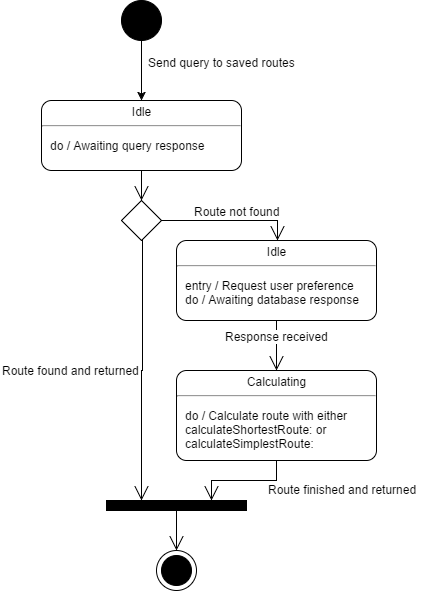

The diagram above was exported from draw.io. Its source (the exported page's mxGraphModel, read from the mxfile embedded in the PNG):
<mxGraphModel dx="1042" dy="530" grid="1" gridSize="10" guides="1" tooltips="1" connect="1" arrows="1" fold="1" page="1" pageScale="1" pageWidth="1169" pageHeight="826" math="0" shadow="0">
  <root>
    <mxCell id="0" />
    <mxCell id="1" parent="0" />
    <mxCell id="57795b4f59370ea2-1" value="" style="shape=ellipse;html=1;fillColor=#000000;fontSize=12;fontColor=#ffffff;" vertex="1" parent="1">
      <mxGeometry x="565" y="20" width="40" height="40" as="geometry" />
    </mxCell>
    <mxCell id="57795b4f59370ea2-3" value="&lt;p style=&quot;margin: 0px ; margin-top: 4px ; text-align: center&quot;&gt;Idle&lt;/p&gt;&lt;hr&gt;&lt;p&gt;&lt;/p&gt;&lt;p style=&quot;margin: 0px ; margin-left: 8px ; text-align: left&quot;&gt;do / Awaiting&amp;nbsp;query response&lt;br&gt;&lt;/p&gt;" style="shape=mxgraph.sysml.simpleState;html=1;overflow=fill;whiteSpace=wrap;align=center;fontSize=12;" vertex="1" parent="1">
      <mxGeometry x="485" y="120" width="200" height="70" as="geometry" />
    </mxCell>
    <mxCell id="57795b4f59370ea2-6" value="" style="edgeStyle=orthogonalEdgeStyle;rounded=0;html=1;jettySize=auto;orthogonalLoop=1;fontSize=12;" edge="1" parent="1" source="57795b4f59370ea2-1" target="57795b4f59370ea2-3">
      <mxGeometry relative="1" as="geometry" />
    </mxCell>
    <mxCell id="57795b4f59370ea2-7" value="Send query to saved routes" style="text;html=1;resizable=0;points=[];autosize=1;align=left;verticalAlign=top;spacingTop=-4;fontSize=12;" vertex="1" parent="1">
      <mxGeometry x="590" y="73" width="160" height="20" as="geometry" />
    </mxCell>
    <mxCell id="57795b4f59370ea2-8" value="" style="shape=rhombus;html=1;labelPosition=right;align=left;verticalAlign=middle;fontSize=12;" vertex="1" parent="1">
      <mxGeometry x="565" y="220" width="40" height="40" as="geometry" />
    </mxCell>
    <mxCell id="57795b4f59370ea2-10" value="Route found and returned" style="edgeStyle=elbowEdgeStyle;html=1;elbow=vertical;align=right;endArrow=open;rounded=0;labelBackgroundColor=none;endSize=12;entryX=0.25;entryY=0;fontSize=12;" edge="1" parent="1" target="57795b4f59370ea2-24">
      <mxGeometry relative="1" as="geometry">
        <mxPoint x="586" y="490" as="targetPoint" />
        <mxPoint x="586" y="260" as="sourcePoint" />
      </mxGeometry>
    </mxCell>
    <mxCell id="57795b4f59370ea2-11" value="Route not found" style="edgeStyle=elbowEdgeStyle;html=1;elbow=vertical;align=left;endArrow=open;rounded=0;labelBackgroundColor=none;verticalAlign=bottom;endSize=12;exitX=1;exitY=0.5;entryX=0.506;entryY=-0.002;entryPerimeter=0;fontSize=12;" edge="1" parent="1" source="57795b4f59370ea2-8" target="57795b4f59370ea2-16">
      <mxGeometry x="-0.7664" y="15" relative="1" as="geometry">
        <mxPoint x="800" y="270" as="targetPoint" />
        <Array as="points">
          <mxPoint x="720" y="240" />
        </Array>
        <mxPoint x="15" y="15" as="offset" />
      </mxGeometry>
    </mxCell>
    <mxCell id="57795b4f59370ea2-13" value="" style="edgeStyle=orthogonalEdgeStyle;rounded=0;html=1;entryX=0.5;entryY=0;jettySize=auto;orthogonalLoop=1;endArrow=open;endFill=0;endSize=12;fontSize=12;" edge="1" parent="1" source="57795b4f59370ea2-3" target="57795b4f59370ea2-8">
      <mxGeometry relative="1" as="geometry" />
    </mxCell>
    <mxCell id="57795b4f59370ea2-16" value="&lt;p style=&quot;margin: 0px ; margin-top: 4px ; text-align: center&quot;&gt;Idle&lt;/p&gt;&lt;hr&gt;&lt;p&gt;&lt;/p&gt;&lt;p style=&quot;margin: 0px ; margin-left: 8px ; text-align: left&quot;&gt;entry / Request user preference&lt;/p&gt;&lt;p style=&quot;margin: 0px ; margin-left: 8px ; text-align: left&quot;&gt;do / Awaiting database response&lt;br&gt;&lt;/p&gt;" style="shape=mxgraph.sysml.simpleState;html=1;overflow=fill;whiteSpace=wrap;align=center;fontSize=12;" vertex="1" parent="1">
      <mxGeometry x="620" y="260" width="200" height="80" as="geometry" />
    </mxCell>
    <mxCell id="57795b4f59370ea2-19" value="&lt;p style=&quot;margin: 0px ; margin-top: 4px ; text-align: center&quot;&gt;Calculating&lt;/p&gt;&lt;hr&gt;&lt;p&gt;&lt;/p&gt;&lt;p style=&quot;margin: 0px ; margin-left: 8px ; text-align: left&quot;&gt;do / Calculate route with either calculateShortestRoute: or calculateSimplestRoute:&lt;br&gt;&lt;/p&gt;" style="shape=mxgraph.sysml.simpleState;html=1;overflow=fill;whiteSpace=wrap;align=center;fontSize=12;" vertex="1" parent="1">
      <mxGeometry x="620" y="390" width="200" height="90" as="geometry" />
    </mxCell>
    <mxCell id="57795b4f59370ea2-22" value="Response received" style="edgeStyle=none;html=1;endArrow=open;endSize=12;strokeWidth=1;verticalAlign=bottom;fontSize=12;" edge="1" parent="1" source="57795b4f59370ea2-16" target="57795b4f59370ea2-19">
      <mxGeometry width="160" relative="1" as="geometry">
        <mxPoint x="730" y="390" as="sourcePoint" />
        <mxPoint x="890" y="390" as="targetPoint" />
      </mxGeometry>
    </mxCell>
    <mxCell id="57795b4f59370ea2-24" value="" style="shape=rect;whiteSpace=wrap;align=center;labelBackgroundColor=#000000;html=1;fillColor=#000000;fontSize=12;" vertex="1" parent="1">
      <mxGeometry x="550" y="520" width="140" height="10" as="geometry" />
    </mxCell>
    <mxCell id="57795b4f59370ea2-28" value="" style="edgeStyle=orthogonalEdgeStyle;rounded=0;html=1;entryX=0.75;entryY=0;endArrow=open;endFill=0;endSize=12;jettySize=auto;orthogonalLoop=1;strokeWidth=1;fontSize=12;" edge="1" parent="1" source="57795b4f59370ea2-19" target="57795b4f59370ea2-24">
      <mxGeometry relative="1" as="geometry" />
    </mxCell>
    <mxCell id="57795b4f59370ea2-29" value="" style="edgeStyle=orthogonalEdgeStyle;rounded=0;html=1;endArrow=open;endFill=0;endSize=12;jettySize=auto;orthogonalLoop=1;strokeWidth=1;fontSize=12;" edge="1" parent="1" source="57795b4f59370ea2-24" target="57795b4f59370ea2-4">
      <mxGeometry relative="1" as="geometry">
        <mxPoint x="620" y="570" as="targetPoint" />
        <Array as="points" />
      </mxGeometry>
    </mxCell>
    <mxCell id="57795b4f59370ea2-4" value="" style="shape=mxgraph.sysml.actFinal;html=1;verticalLabelPosition=bottom;labelBackgroundColor=#ffffff;verticalAlign=top;fillColor=#FFFFFF;fontSize=12;" vertex="1" parent="1">
      <mxGeometry x="600" y="570" width="40" height="40" as="geometry" />
    </mxCell>
    <mxCell id="57795b4f59370ea2-12" value="Route finished and returned" style="text;html=1;resizable=0;points=[];autosize=1;align=left;verticalAlign=top;spacingTop=-4;fontSize=12;" vertex="1" parent="1">
      <mxGeometry x="710" y="500" width="170" height="20" as="geometry" />
    </mxCell>
  </root>
</mxGraphModel>